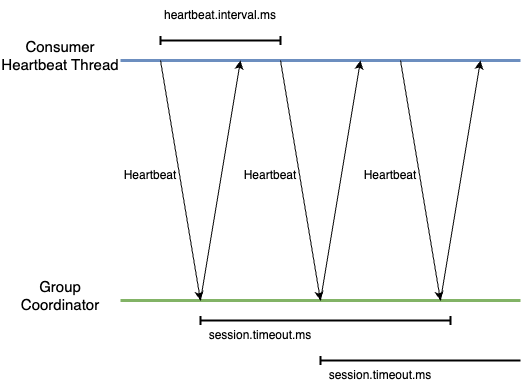

The diagram above was exported from draw.io. Its source (the exported page's mxGraphModel, read from the mxfile embedded in the PNG):
<mxGraphModel dx="2620" dy="2251" grid="1" gridSize="10" guides="1" tooltips="1" connect="1" arrows="1" fold="1" page="0" pageScale="1" pageWidth="1169" pageHeight="827" math="0" shadow="0">
  <root>
    <mxCell id="0" />
    <mxCell id="1" parent="0" />
    <mxCell id="rS5YzvvpMupWirfGaCEM-1" value="" style="endArrow=none;html=1;rounded=0;strokeWidth=3;fillColor=#dae8fc;strokeColor=#6c8ebf;" edge="1" parent="1">
      <mxGeometry width="50" height="50" relative="1" as="geometry">
        <mxPoint x="-840" y="-280" as="sourcePoint" />
        <mxPoint x="-440" y="-280" as="targetPoint" />
      </mxGeometry>
    </mxCell>
    <mxCell id="rS5YzvvpMupWirfGaCEM-2" value="" style="endArrow=none;html=1;rounded=0;strokeWidth=3;fillColor=#d5e8d4;strokeColor=#82b366;" edge="1" parent="1">
      <mxGeometry width="50" height="50" relative="1" as="geometry">
        <mxPoint x="-840" y="-40" as="sourcePoint" />
        <mxPoint x="-440" y="-40" as="targetPoint" />
      </mxGeometry>
    </mxCell>
    <mxCell id="rS5YzvvpMupWirfGaCEM-3" value="&lt;span style=&quot;font-size: 15px;&quot;&gt;Consumer&lt;br&gt;Heartbeat Thread&lt;br&gt;&lt;/span&gt;" style="text;html=1;strokeColor=none;fillColor=none;align=center;verticalAlign=middle;whiteSpace=wrap;rounded=0;" vertex="1" parent="1">
      <mxGeometry x="-960" y="-300" width="120" height="30" as="geometry" />
    </mxCell>
    <mxCell id="rS5YzvvpMupWirfGaCEM-4" value="&lt;span style=&quot;font-size: 15px;&quot;&gt;Group Coordinator&lt;br&gt;&lt;/span&gt;" style="text;html=1;strokeColor=none;fillColor=none;align=center;verticalAlign=middle;whiteSpace=wrap;rounded=0;" vertex="1" parent="1">
      <mxGeometry x="-960" y="-60" width="120" height="30" as="geometry" />
    </mxCell>
    <mxCell id="rS5YzvvpMupWirfGaCEM-5" value="" style="endArrow=classic;html=1;rounded=0;" edge="1" parent="1">
      <mxGeometry width="50" height="50" relative="1" as="geometry">
        <mxPoint x="-800" y="-280" as="sourcePoint" />
        <mxPoint x="-760" y="-40" as="targetPoint" />
      </mxGeometry>
    </mxCell>
    <mxCell id="rS5YzvvpMupWirfGaCEM-6" value="" style="endArrow=classic;html=1;rounded=0;" edge="1" parent="1">
      <mxGeometry width="50" height="50" relative="1" as="geometry">
        <mxPoint x="-760" y="-40" as="sourcePoint" />
        <mxPoint x="-720" y="-280" as="targetPoint" />
      </mxGeometry>
    </mxCell>
    <mxCell id="rS5YzvvpMupWirfGaCEM-7" value="" style="endArrow=baseDash;html=1;rounded=0;endFill=0;startArrow=baseDash;startFill=0;strokeWidth=2;" edge="1" parent="1">
      <mxGeometry width="50" height="50" relative="1" as="geometry">
        <mxPoint x="-680" y="-300" as="sourcePoint" />
        <mxPoint x="-800" y="-300" as="targetPoint" />
      </mxGeometry>
    </mxCell>
    <mxCell id="rS5YzvvpMupWirfGaCEM-8" value="" style="endArrow=classic;html=1;rounded=0;" edge="1" parent="1">
      <mxGeometry width="50" height="50" relative="1" as="geometry">
        <mxPoint x="-680" y="-280" as="sourcePoint" />
        <mxPoint x="-640" y="-40" as="targetPoint" />
      </mxGeometry>
    </mxCell>
    <mxCell id="rS5YzvvpMupWirfGaCEM-9" value="" style="endArrow=classic;html=1;rounded=0;" edge="1" parent="1">
      <mxGeometry width="50" height="50" relative="1" as="geometry">
        <mxPoint x="-640" y="-40" as="sourcePoint" />
        <mxPoint x="-600" y="-280" as="targetPoint" />
      </mxGeometry>
    </mxCell>
    <mxCell id="rS5YzvvpMupWirfGaCEM-10" value="" style="endArrow=baseDash;html=1;rounded=0;endFill=0;startArrow=baseDash;startFill=0;strokeWidth=2;" edge="1" parent="1">
      <mxGeometry width="50" height="50" relative="1" as="geometry">
        <mxPoint x="-510" y="-20" as="sourcePoint" />
        <mxPoint x="-760" y="-20" as="targetPoint" />
      </mxGeometry>
    </mxCell>
    <mxCell id="rS5YzvvpMupWirfGaCEM-11" value="" style="endArrow=classic;html=1;rounded=0;" edge="1" parent="1">
      <mxGeometry width="50" height="50" relative="1" as="geometry">
        <mxPoint x="-560" y="-280" as="sourcePoint" />
        <mxPoint x="-520" y="-40" as="targetPoint" />
      </mxGeometry>
    </mxCell>
    <mxCell id="rS5YzvvpMupWirfGaCEM-12" value="" style="endArrow=classic;html=1;rounded=0;" edge="1" parent="1">
      <mxGeometry width="50" height="50" relative="1" as="geometry">
        <mxPoint x="-520" y="-40" as="sourcePoint" />
        <mxPoint x="-480" y="-280" as="targetPoint" />
      </mxGeometry>
    </mxCell>
    <mxCell id="rS5YzvvpMupWirfGaCEM-13" value="Heartbeat" style="text;html=1;strokeColor=none;fillColor=none;align=center;verticalAlign=middle;whiteSpace=wrap;rounded=0;" vertex="1" parent="1">
      <mxGeometry x="-840" y="-180" width="60" height="30" as="geometry" />
    </mxCell>
    <mxCell id="rS5YzvvpMupWirfGaCEM-14" value="Heartbeat" style="text;html=1;strokeColor=none;fillColor=none;align=center;verticalAlign=middle;whiteSpace=wrap;rounded=0;" vertex="1" parent="1">
      <mxGeometry x="-720" y="-180" width="60" height="30" as="geometry" />
    </mxCell>
    <mxCell id="rS5YzvvpMupWirfGaCEM-15" value="Heartbeat" style="text;html=1;strokeColor=none;fillColor=none;align=center;verticalAlign=middle;whiteSpace=wrap;rounded=0;" vertex="1" parent="1">
      <mxGeometry x="-600" y="-180" width="60" height="30" as="geometry" />
    </mxCell>
    <mxCell id="rS5YzvvpMupWirfGaCEM-16" value="" style="endArrow=baseDash;html=1;rounded=0;endFill=0;startArrow=none;startFill=0;strokeWidth=2;" edge="1" parent="1">
      <mxGeometry width="50" height="50" relative="1" as="geometry">
        <mxPoint x="-440" y="20" as="sourcePoint" />
        <mxPoint x="-640" y="20" as="targetPoint" />
      </mxGeometry>
    </mxCell>
    <mxCell id="rS5YzvvpMupWirfGaCEM-17" value="heartbeat.interval.ms" style="text;html=1;strokeColor=none;fillColor=none;align=center;verticalAlign=middle;whiteSpace=wrap;rounded=0;" vertex="1" parent="1">
      <mxGeometry x="-800" y="-340" width="120" height="30" as="geometry" />
    </mxCell>
    <mxCell id="rS5YzvvpMupWirfGaCEM-18" value="session.timeout.ms" style="text;html=1;strokeColor=none;fillColor=none;align=center;verticalAlign=middle;whiteSpace=wrap;rounded=0;" vertex="1" parent="1">
      <mxGeometry x="-760" y="-20" width="120" height="30" as="geometry" />
    </mxCell>
    <mxCell id="rS5YzvvpMupWirfGaCEM-19" value="session.timeout.ms" style="text;html=1;strokeColor=none;fillColor=none;align=center;verticalAlign=middle;whiteSpace=wrap;rounded=0;" vertex="1" parent="1">
      <mxGeometry x="-640" y="20" width="120" height="30" as="geometry" />
    </mxCell>
  </root>
</mxGraphModel>